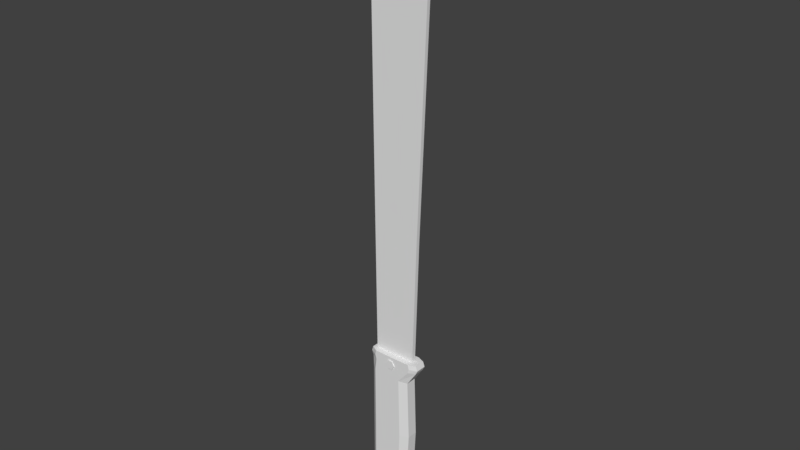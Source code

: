 # Source: Machete.blend  (saved by Blender 2.79.0; exported with 4.5.12 LTS)
import bpy
from mathutils import Matrix  # noqa: F401  (used for matrix-valued properties, if any)

bpy.ops.wm.read_factory_settings(use_empty=True)
scene = bpy.context.scene
scene.name = 'Scene'

# ---- collections
col_collection_1 = bpy.data.collections.new('Collection 1'); scene.collection.children.link(col_collection_1)

# ---- materials (node trees are filled in below, after node groups)
mat_color_palette = bpy.data.materials.new('Color Palette')
mat_color_palette.alpha_threshold = 0.0
mat_color_palette.use_transparent_shadow = False
mat_color_palette.roughness = 0.5

# ---- material node trees

# ---- world
world_world = bpy.data.worlds.new('World'); scene.world = world_world
world_world.color = (0.05088, 0.05088, 0.05088)
world_world.use_sun_shadow = False
world_world.sun_shadow_jitter_overblur = 0.0
world_world.cycles.sampling_method = 'MANUAL'

# ---- meshes
me_cube_002 = bpy.data.meshes.new('Cube.002')
me_cube_002.from_pydata([(-0.3035, -0.9617, 1.324), (0.369, -0.759, 1.382), (-0.3035, 0.9617, 1.324), (0.369, 0.759, 1.382), (-0.3479, -0.9617, 0.4533), (0.3667, -0.759, 0.4772), (-0.3479, 0.9617, 0.4533), (0.3667, 0.759, 0.4772), (-0.3179, -0.9617, -0.5405), (0.3621, -0.759, -0.5811), (-0.3179, 0.9617, -0.5405), (0.3621, 0.759, -0.5811), (-0.4744, -0.9617, -0.7742), (0.3668, -0.759, -0.7622), (-0.4744, 0.9617, -0.7742), (0.3668, 0.759, -0.7622), (-0.4788, -0.9617, -0.9197), (0.3732, -0.759, -0.9143), (-0.4788, 0.9617, -0.9197), (0.3732, 0.759, -0.9143), (-0.507, -0.9617, -0.8426), (0.3961, -0.759, -0.8382), (-0.507, 0.9617, -0.8426), (0.3961, 0.759, -0.8382), (-0.5416, -0.9617, 1.51), (0.3718, -0.759, 1.49), (-0.5416, 0.9617, 1.51), (0.3718, 0.759, 1.49), (-0.5447, -0.9617, 1.681), (0.2872, -0.759, 1.696), (-0.5447, 0.9617, 1.681), (0.2872, 0.759, 1.696), (0.2796, 1.477, 0.4745), (0.2867, 1.477, 1.375), (0.1854, -1.477, 1.694), (0.26, -1.477, 1.493), (-0.1652, -1.477, 1.336), (-0.1652, 1.477, 1.336), (-0.1983, 1.477, 0.4595), (-0.1983, -1.477, 0.4595), (-0.1781, 1.477, -0.5488), (-0.1781, -1.477, -0.5488), (-0.3588, 1.477, -0.7717), (-0.3588, -1.477, -0.7717), (-0.3609, 1.477, -0.9186), (-0.3609, -1.477, -0.9186), (-0.3786, 1.477, -0.8417), (-0.3786, -1.477, -0.8417), (-0.3537, -1.477, 1.506), (-0.3537, 1.477, 1.506), (-0.3736, -1.477, 1.684), (-0.3736, 1.477, 1.684), (0.2767, -1.477, -0.8388), (0.2867, -1.477, 1.375), (0.2796, -1.477, 0.4745), (0.2788, 1.477, -0.5761), (0.2788, -1.477, -0.5761), (0.2549, 1.477, -0.7637), (0.2549, -1.477, -0.7637), (0.2601, 1.477, -0.9149), (0.2601, -1.477, -0.9149), (0.2767, 1.477, -0.8388), (0.26, 1.477, 1.493), (0.1854, 1.477, 1.694), (-0.365, -0.3728, -0.9011), (0.313, -0.3728, -0.8992), (-0.365, 0.3728, -0.9011), (0.313, 0.3728, -0.8992), (-0.5993, -0.3152, -7.021), (0.3691, -0.3152, -7.939), (-0.5993, 0.3152, -7.021), (0.3691, 0.3152, -7.939), (0.1435, -0.3728, -0.8997), (0.1435, 0.3728, -0.8997), (0.06831, 0.3152, -7.894), (0.06831, -0.3152, -7.894), (0.3356, -0.3329, -3.334), (-0.4323, -0.3329, -2.967), (0.3356, 0.3329, -3.334), (-0.4323, 0.3329, -2.967), (-0.1955, 0.3728, -0.9006), (-0.3334, 0.3152, -7.566), (-0.3334, -0.3152, -7.566), (-0.1955, -0.3728, -0.9006), (0.1133, -0.3329, -3.317), (0.1133, 0.3329, -3.317), (-0.2241, 0.3329, -3.185), (-0.2241, -0.3329, -3.185), (-0.06145, 1.638, 1.614), (-0.06145, -1.638, 1.614), (0.02083, 1.638, 1.614), (0.02083, -1.638, 1.614), (0.06197, 1.638, 1.543), (0.06197, -1.638, 1.543), (0.02083, 1.638, 1.471), (0.02083, -1.638, 1.471), (-0.06145, 1.638, 1.471), (-0.06145, -1.638, 1.471), (-0.1026, 1.638, 1.543), (-0.1026, -1.638, 1.543), (-0.1026, -1.638, -0.7823), (-0.1026, 1.638, -0.7823), (-0.06145, -1.638, -0.8535), (-0.06145, 1.638, -0.8535), (0.02083, -1.638, -0.8535), (0.02083, 1.638, -0.8535), (0.06197, -1.638, -0.7823), (0.06197, 1.638, -0.7823), (0.02083, -1.638, -0.711), (0.02083, 1.638, -0.711), (-0.06145, -1.638, -0.711), (-0.06145, 1.638, -0.711)], [], [(37, 2, 26, 49), (33, 3, 7, 32), (7, 5, 9, 11), (54, 5, 1, 53), (2, 6, 4, 0), (7, 3, 1, 5), (11, 9, 13, 15), (32, 7, 11, 55), (39, 4, 8, 41), (4, 6, 10, 8), (47, 20, 16, 45), (55, 11, 15, 57), (41, 8, 12, 43), (8, 10, 14, 12), (59, 19, 17, 60), (20, 22, 18, 16), (23, 21, 17, 19), (61, 23, 19, 59), (57, 15, 23, 61), (15, 13, 21, 23), (12, 14, 22, 20), (43, 12, 20, 47), (27, 62, 63, 31), (53, 1, 25, 35), (1, 3, 27, 25), (2, 0, 24, 26), (34, 29, 31, 63), (13, 58, 52, 21), (9, 56, 58, 13), (21, 52, 60, 17), (26, 24, 28, 30), (25, 27, 31, 29), (35, 25, 29, 34), (49, 26, 30, 51), (62, 49, 51, 63), (24, 48, 50, 28), (5, 54, 56, 9), (28, 50, 51, 30), (0, 36, 48, 24), (3, 33, 62, 27), (58, 43, 47, 52), (14, 42, 46, 22), (22, 46, 44, 18), (18, 44, 45, 16), (56, 41, 43, 58), (10, 40, 42, 14), (52, 47, 45, 60), (54, 39, 41, 56), (6, 38, 40, 10), (4, 39, 36, 0), (2, 37, 38, 6), (33, 37, 49, 62), (48, 35, 34, 50), (50, 34, 63, 51), (36, 53, 35, 48), (42, 57, 61, 46), (46, 61, 59, 44), (44, 59, 60, 45), (40, 55, 57, 42), (38, 32, 55, 40), (39, 54, 53, 36), (37, 33, 32, 38), (72, 65, 67, 73), (85, 78, 71, 74), (74, 71, 69, 75), (84, 76, 65, 72), (79, 70, 68, 77), (78, 67, 65, 76), (87, 84, 72, 83), (81, 74, 75, 82), (86, 85, 74, 81), (83, 72, 73, 80), (82, 75, 84, 87), (80, 73, 85, 86), (66, 80, 86, 79), (68, 82, 87, 77), (64, 83, 80, 66), (79, 86, 81, 70), (70, 81, 82, 68), (77, 87, 83, 64), (71, 78, 76, 69), (66, 79, 77, 64), (75, 69, 76, 84), (73, 67, 78, 85), (89, 88, 98, 99), (93, 92, 90, 91), (95, 94, 92, 93), (97, 96, 94, 95), (96, 98, 88, 90, 92, 94), (99, 98, 96, 97), (91, 90, 88, 89), (99, 97, 95, 93, 91, 89), (100, 101, 103, 102), (102, 103, 105, 104), (104, 105, 107, 106), (106, 107, 109, 108), (103, 101, 111, 109, 107, 105), (108, 109, 111, 110), (110, 111, 101, 100), (100, 102, 104, 106, 108, 110)])
_uv = me_cube_002.uv_layers.new(name='UVMap')
_uv.uv.foreach_set('vector', [0.01213, 0.9181, 0.01213, 0.9181, 0.01213, 0.9181, 0.01213, 0.9181, 0.01213, 0.9181, 0.01213, 0.9181, 0.01213, 0.9181, 0.01213, 0.9181, 0.01213, 0.9181, 0.01213, 0.9181, 0.01213, 0.9181, 0.01213, 0.9181, 0.01213, 0.9181, 0.01213, 0.9181, 0.01213, 0.9181, 0.01213, 0.9181, 0.01213, 0.9181, 0.01213, 0.9181, 0.01213, 0.9181, 0.01213, 0.9181, 0.01213, 0.9181, 0.01213, 0.9181, 0.01213, 0.9181, 0.01213, 0.9181, 0.01213, 0.9181, 0.01213, 0.9181, 0.01213, 0.9181, 0.01213, 0.9181, 0.01213, 0.9181, 0.01213, 0.9181, 0.01213, 0.9181, 0.01213, 0.9181, 0.01213, 0.9181, 0.01213, 0.9181, 0.01213, 0.9181, 0.01213, 0.9181, 0.01213, 0.9181, 0.01213, 0.9181, 0.01213, 0.9181, 0.01213, 0.9181, 0.01213, 0.9181, 0.01213, 0.9181, 0.01213, 0.9181, 0.01213, 0.9181, 0.01213, 0.9181, 0.01213, 0.9181, 0.01213, 0.9181, 0.01213, 0.9181, 0.01213, 0.9181, 0.01213, 0.9181, 0.01213, 0.9181, 0.01213, 0.9181, 0.01213, 0.9181, 0.01213, 0.9181, 0.01213, 0.9181, 0.01213, 0.9181, 0.01213, 0.9181, 0.01213, 0.9181, 0.01213, 0.9181, 0.01213, 0.9181, 0.01213, 0.9181, 0.01213, 0.9181, 0.01213, 0.9181, 0.01213, 0.9181, 0.01213, 0.9181, 0.01213, 0.9181, 0.01213, 0.9181, 0.01213, 0.9181, 0.01213, 0.9181, 0.01213, 0.9181, 0.01213, 0.9181, 0.01213, 0.9181, 0.01213, 0.9181, 0.01213, 0.9181, 0.01213, 0.9181, 0.01213, 0.9181, 0.01213, 0.9181, 0.01213, 0.9181, 0.01213, 0.9181, 0.01213, 0.9181, 0.01213, 0.9181, 0.01213, 0.9181, 0.01213, 0.9181, 0.01213, 0.9181, 0.01213, 0.9181, 0.01213, 0.9181, 0.01213, 0.9181, 0.01213, 0.9181, 0.01213, 0.9181, 0.01213, 0.9181, 0.01213, 0.9181, 0.01213, 0.9181, 0.01213, 0.9181, 0.01213, 0.9181, 0.01213, 0.9181, 0.01213, 0.9181, 0.01213, 0.9181, 0.01213, 0.9181, 0.01213, 0.9181, 0.01213, 0.9181, 0.01213, 0.9181, 0.01213, 0.9181, 0.01213, 0.9181, 0.01213, 0.9181, 0.01213, 0.9181, 0.01213, 0.9181, 0.01213, 0.9181, 0.01213, 0.9181, 0.01213, 0.9181, 0.01213, 0.9181, 0.01213, 0.9181, 0.01213, 0.9181, 0.01213, 0.9181, 0.01213, 0.9181, 0.01213, 0.9181, 0.01213, 0.9181, 0.01213, 0.9181, 0.01213, 0.9181, 0.01213, 0.9181, 0.01213, 0.9181, 0.01213, 0.9181, 0.01213, 0.9181, 0.01213, 0.9181, 0.01213, 0.9181, 0.01213, 0.9181, 0.01213, 0.9181, 0.01213, 0.9181, 0.01213, 0.9181, 0.01213, 0.9181, 0.01213, 0.9181, 0.01213, 0.9181, 0.01213, 0.9181, 0.01213, 0.9181, 0.01213, 0.9181, 0.01213, 0.9181, 0.01213, 0.9181, 0.01213, 0.9181, 0.01213, 0.9181, 0.01213, 0.9181, 0.01213, 0.9181, 0.01213, 0.9181, 0.01213, 0.9181, 0.01213, 0.9181, 0.01213, 0.9181, 0.01213, 0.9181, 0.01213, 0.9181, 0.01213, 0.9181, 0.01213, 0.9181, 0.01213, 0.9181, 0.01213, 0.9181, 0.01213, 0.9181, 0.01213, 0.9181, 0.01213, 0.9181, 0.01213, 0.9181, 0.01213, 0.9181, 0.01213, 0.9181, 0.01213, 0.9181, 0.01213, 0.9181, 0.01213, 0.9181, 0.01213, 0.9181, 0.01213, 0.9181, 0.01213, 0.9181, 0.01213, 0.9181, 0.01213, 0.9181, 0.01213, 0.9181, 0.01213, 0.9181, 0.01213, 0.9181, 0.01213, 0.9181, 0.01213, 0.9181, 0.01213, 0.9181, 0.01213, 0.9181, 0.01213, 0.9181, 0.01213, 0.9181, 0.01213, 0.9181, 0.01213, 0.9181, 0.01213, 0.9181, 0.01213, 0.9181, 0.01213, 0.9181, 0.01213, 0.9181, 0.01213, 0.9181, 0.01213, 0.9181, 0.01213, 0.9181, 0.01213, 0.9181, 0.01213, 0.9181, 0.01213, 0.9181, 0.01213, 0.9181, 0.01213, 0.9181, 0.01213, 0.9181, 0.01213, 0.9181, 0.01213, 0.9181, 0.01213, 0.9181, 0.01213, 0.9181, 0.01213, 0.9181, 0.01213, 0.9181, 0.01213, 0.9181, 0.01213, 0.9181, 0.01213, 0.9181, 0.01213, 0.9181, 0.01213, 0.9181, 0.01213, 0.9181, 0.01213, 0.9181, 0.01213, 0.9181, 0.01213, 0.9181, 0.01213, 0.9181, 0.01213, 0.9181, 0.01213, 0.9181, 0.01213, 0.9181, 0.01213, 0.9181, 0.01213, 0.9181, 0.01213, 0.9181, 0.01213, 0.9181, 0.01213, 0.9181, 0.01213, 0.9181, 0.01213, 0.9181, 0.01213, 0.9181, 0.01213, 0.9181, 0.01213, 0.9181, 0.01213, 0.9181, 0.01213, 0.9181, 0.01213, 0.9181, 0.01213, 0.9181, 0.01213, 0.9181, 0.01213, 0.9181, 0.01213, 0.9181, 0.01213, 0.9181, 0.01213, 0.9181, 0.01213, 0.9181, 0.01213, 0.9181, 0.01213, 0.9181, 0.01213, 0.9181, 0.01213, 0.9181, 0.01213, 0.9181, 0.01213, 0.9181, 0.01213, 0.9181, 0.01213, 0.9181, 0.01213, 0.9181, 0.01213, 0.9181, 0.01213, 0.9181, 0.01213, 0.9181, 0.01213, 0.9181, 0.01213, 0.9181, 0.01213, 0.9181, 0.01213, 0.9181, 0.01213, 0.9181, 0.01213, 0.9181, 0.01213, 0.9181, 0.01213, 0.9181, 0.01213, 0.9181, 0.02695, 0.8879, 0.02695, 0.8879, 0.02695, 0.8879, 0.02695, 0.8879, 0.02695, 0.8879, 0.02695, 0.8879, 0.02695, 0.8879, 0.02695, 0.8879, 0.02695, 0.8879, 0.02695, 0.8879, 0.02695, 0.8879, 0.02695, 0.8879, 0.02695, 0.8879, 0.02695, 0.8879, 0.02695, 0.8879, 0.02695, 0.8879, 0.02695, 0.8879, 0.02695, 0.8879, 0.02695, 0.8879, 0.02695, 0.8879, 0.02695, 0.8879, 0.02695, 0.8879, 0.02695, 0.8879, 0.02695, 0.8879, 0.02695, 0.8879, 0.02695, 0.8879, 0.02695, 0.8879, 0.02695, 0.8879, 0.02695, 0.8879, 0.02695, 0.8879, 0.02695, 0.8879, 0.02695, 0.8879, 0.02695, 0.8879, 0.02695, 0.8879, 0.02695, 0.8879, 0.02695, 0.8879, 0.02695, 0.8879, 0.02695, 0.8879, 0.02695, 0.8879, 0.02695, 0.8879, 0.02695, 0.8879, 0.02695, 0.8879, 0.02695, 0.8879, 0.02695, 0.8879, 0.02695, 0.8879, 0.02695, 0.8879, 0.02695, 0.8879, 0.02695, 0.8879, 0.02695, 0.8879, 0.02695, 0.8879, 0.02695, 0.8879, 0.02695, 0.8879, 0.02695, 0.8879, 0.02695, 0.8879, 0.02695, 0.8879, 0.02695, 0.8879, 0.02695, 0.8879, 0.02695, 0.8879, 0.02695, 0.8879, 0.02695, 0.8879, 0.02695, 0.8879, 0.02695, 0.8879, 0.02695, 0.8879, 0.02695, 0.8879, 0.02695, 0.8879, 0.02695, 0.8879, 0.02695, 0.8879, 0.02695, 0.8879, 0.02695, 0.8879, 0.02695, 0.8879, 0.02695, 0.8879, 0.02695, 0.8879, 0.02695, 0.8879, 0.02695, 0.8879, 0.02695, 0.8879, 0.02695, 0.8879, 0.02695, 0.8879, 0.02695, 0.8879, 0.02695, 0.8879, 0.02695, 0.8879, 0.02695, 0.8879, 0.02695, 0.8879, 0.02695, 0.8879, 0.02695, 0.8879, 0.02695, 0.8879, 0.02695, 0.8879, 0.02695, 0.8879, 0.02695, 0.8879, 0.02322, 0.9253, 0.02322, 0.9253, 0.02322, 0.9253, 0.02322, 0.9253, 0.02322, 0.9253, 0.02322, 0.9253, 0.02322, 0.9253, 0.02322, 0.9253, 0.02322, 0.9253, 0.02322, 0.9253, 0.02322, 0.9253, 0.02322, 0.9253, 0.02322, 0.9253, 0.02322, 0.9253, 0.02322, 0.9253, 0.02322, 0.9253, 0.02322, 0.9253, 0.02322, 0.9253, 0.02322, 0.9253, 0.02322, 0.9253, 0.02322, 0.9253, 0.02322, 0.9253, 0.02322, 0.9253, 0.02322, 0.9253, 0.02322, 0.9253, 0.02322, 0.9253, 0.02322, 0.9253, 0.02322, 0.9253, 0.02322, 0.9253, 0.02322, 0.9253, 0.02322, 0.9253, 0.02322, 0.9253, 0.02322, 0.9253, 0.02322, 0.9253, 0.02322, 0.9253, 0.02322, 0.9253, 0.02322, 0.9253, 0.02322, 0.9253, 0.02322, 0.9253, 0.02322, 0.9253, 0.02322, 0.9253, 0.02322, 0.9253, 0.02322, 0.9253, 0.02322, 0.9253, 0.02322, 0.9253, 0.02322, 0.9253, 0.02322, 0.9253, 0.02322, 0.9253, 0.02322, 0.9253, 0.02322, 0.9253, 0.02322, 0.9253, 0.02322, 0.9253, 0.02322, 0.9253, 0.02322, 0.9253, 0.02322, 0.9253, 0.02322, 0.9253, 0.02322, 0.9253, 0.02322, 0.9253, 0.02322, 0.9253, 0.02322, 0.9253, 0.02322, 0.9253, 0.02322, 0.9253, 0.02322, 0.9253, 0.02322, 0.9253, 0.02322, 0.9253, 0.02322, 0.9253, 0.02322, 0.9253, 0.02322, 0.9253, 0.02322, 0.9253, 0.02322, 0.9253, 0.02322, 0.9253, 0.02322, 0.9253])
me_cube_002.materials.append(mat_color_palette)
me_cube_002.use_remesh_preserve_volume = False
me_cube_002.use_remesh_preserve_attributes = False
me_cube_002.use_mirror_vertex_groups = False
me_cube_002.update()

# ---- objects
ob_cube_001 = bpy.data.objects.new('Cube.001', me_cube_002)

# ---- transforms, parenting, visibility, modifiers, constraints
ob_cube_001.location = (0.0, 0.0, 0.0)
ob_cube_001.rotation_euler = (-2.687e-07, -3.142, 1.776e-14)
ob_cube_001.scale = (1.0, 0.08939, 1.0)
ob_cube_001.lineart.crease_threshold = 0.0

# ---- collection membership
col_collection_1.objects.link(ob_cube_001)

# ---- scene / render settings (as saved in the file)
scene.frame_start = 1; scene.frame_end = 250; scene.frame_set(1)
scene.render.engine = 'BLENDER_EEVEE_NEXT'
scene.render.resolution_percentage = 50
scene.render.dither_intensity = 0.0
scene.cycles.use_denoising = False
scene.cycles.samples = 128
scene.cycles.sampling_pattern = 'TABULATED_SOBOL'
scene.cycles.use_adaptive_sampling = False
scene.cycles.use_light_tree = False
scene.cycles.blur_glossy = 0.0
scene.cycles.sample_clamp_indirect = 0.0
scene.view_settings.view_transform = 'Standard'
bpy.context.view_layer.update()

# ---- added for rendering (the .blend has no active camera and no usable light): camera, sun
cam_auto = bpy.data.cameras.new('AutoCamera')
cam_auto.lens = 50.0
cam_auto.sensor_width = 36.0
cam_auto.clip_end = 1000.0
ob_auto_camera = bpy.data.objects.new('AutoCamera', cam_auto)
scene.collection.objects.link(ob_auto_camera)
ob_auto_camera.location = (9.06721, -10.7587, 10.2938)
ob_auto_camera.rotation_euler = (1.09748, -7.21219e-08, 0.694738)
scene.camera = ob_auto_camera
light_auto_sun = bpy.data.lights.new('AutoSun', 'SUN')
light_auto_sun.energy = 3.0
light_auto_sun.angle = 0.0523599
ob_auto_sun = bpy.data.objects.new('AutoSun', light_auto_sun)
scene.collection.objects.link(ob_auto_sun)
ob_auto_sun.rotation_euler = (0.872665, 0.174533, 0.523599)
bpy.context.view_layer.update()
